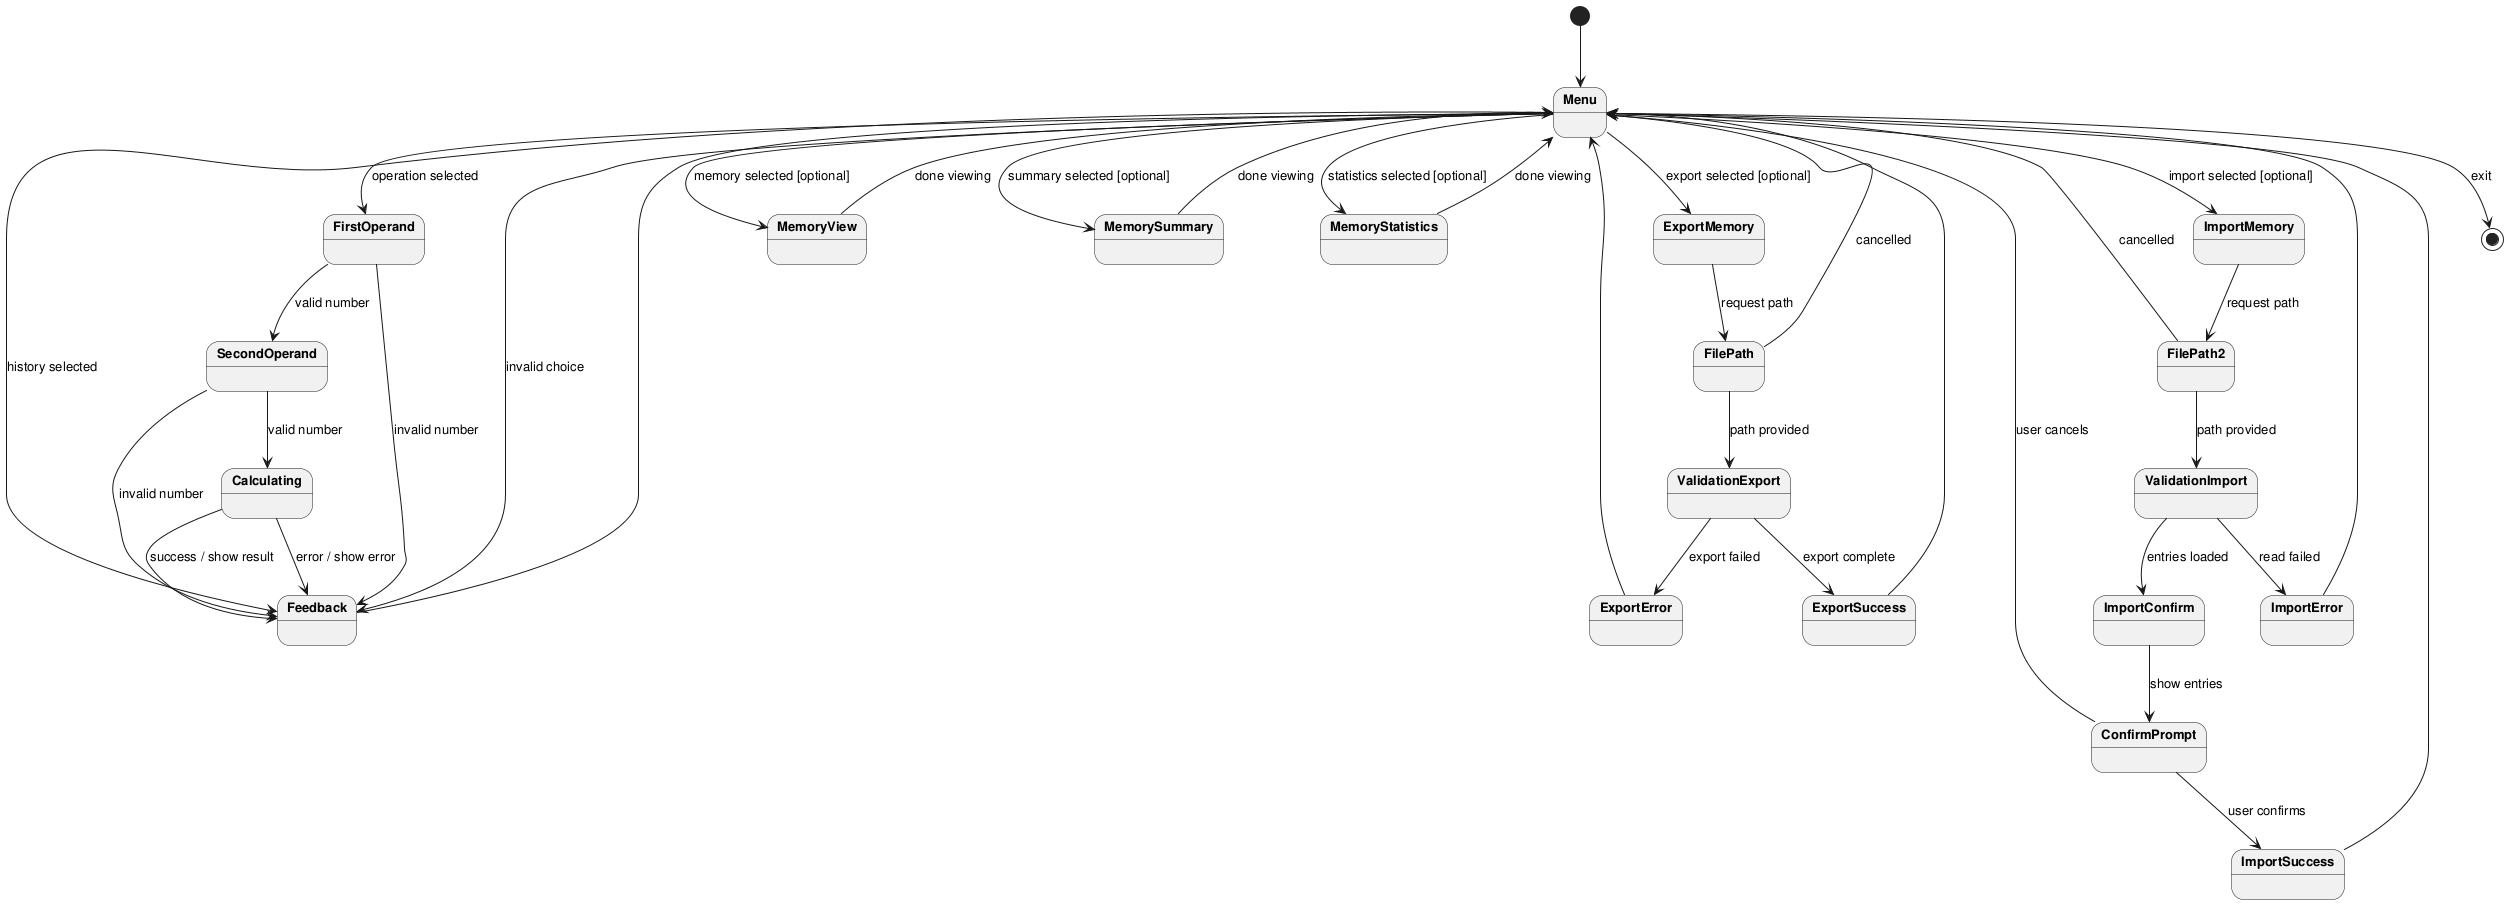

The diagram above was rendered by PlantUML. Its source (embedded in the PNG):
@startuml state_diagram_interactive

skinparam defaultFontSize 13
skinparam stateFontStyle bold

top to bottom direction

[*] --> Menu

Menu --> FirstOperand : operation selected
Menu --> Feedback : history selected
Menu --> MemoryView : memory selected [optional]
Menu --> MemorySummary : summary selected [optional]
Menu --> MemoryStatistics : statistics selected [optional]
Menu --> ExportMemory : export selected [optional]
Menu --> ImportMemory : import selected [optional]
Menu --> Feedback : invalid choice
Menu --> [*] : exit

FirstOperand --> SecondOperand : valid number
FirstOperand --> Feedback : invalid number

SecondOperand --> Calculating : valid number
SecondOperand --> Feedback : invalid number

Calculating --> Feedback : success / show result
Calculating --> Feedback : error / show error
Feedback --> Menu

MemoryView --> Menu : done viewing
MemorySummary --> Menu : done viewing
MemoryStatistics --> Menu : done viewing

ExportMemory --> FilePath : request path
FilePath --> ValidationExport : path provided
FilePath --> Menu : cancelled
ValidationExport --> ExportSuccess : export complete
ValidationExport --> ExportError : export failed
ExportSuccess --> Menu
ExportError --> Menu

ImportMemory --> FilePath2 : request path
FilePath2 --> ValidationImport : path provided
FilePath2 --> Menu : cancelled
ValidationImport --> ImportConfirm : entries loaded
ValidationImport --> ImportError : read failed
ImportConfirm --> ConfirmPrompt : show entries
ConfirmPrompt --> ImportSuccess : user confirms
ConfirmPrompt --> Menu : user cancels
ImportSuccess --> Menu
ImportError --> Menu

@enduml